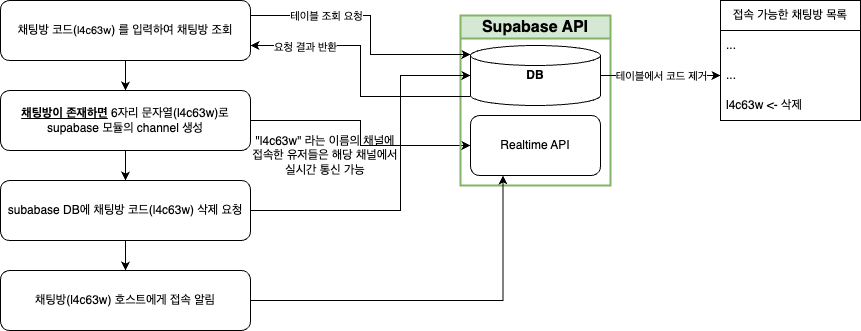

The diagram above was exported from draw.io. Its source (the exported page's mxGraphModel, read from the mxfile embedded in the PNG):
<mxGraphModel dx="954" dy="640" grid="1" gridSize="10" guides="1" tooltips="1" connect="1" arrows="1" fold="1" page="1" pageScale="1" pageWidth="827" pageHeight="1169" math="0" shadow="0">
  <root>
    <mxCell id="0" />
    <mxCell id="1" parent="0" />
    <mxCell id="2" style="edgeStyle=orthogonalEdgeStyle;rounded=0;orthogonalLoop=1;jettySize=auto;html=1;exitX=0.5;exitY=1;exitDx=0;exitDy=0;entryX=0.5;entryY=0;entryDx=0;entryDy=0;" edge="1" source="3" target="6" parent="1">
      <mxGeometry relative="1" as="geometry" />
    </mxCell>
    <mxCell id="3" value="채팅방 코드(&lt;span style=&quot;font-size: 11px; text-wrap: nowrap; background-color: rgb(255, 255, 255);&quot;&gt;l4c63w&lt;/span&gt;) 를 입력하여 채팅방 조회" style="rounded=1;whiteSpace=wrap;html=1;" vertex="1" parent="1">
      <mxGeometry x="40" y="680" width="250" height="60" as="geometry" />
    </mxCell>
    <mxCell id="4" style="edgeStyle=orthogonalEdgeStyle;rounded=0;orthogonalLoop=1;jettySize=auto;html=1;exitX=1;exitY=0.5;exitDx=0;exitDy=0;entryX=0;entryY=0.5;entryDx=0;entryDy=0;" edge="1" source="6" target="10" parent="1">
      <mxGeometry relative="1" as="geometry" />
    </mxCell>
    <mxCell id="5" style="edgeStyle=orthogonalEdgeStyle;rounded=0;orthogonalLoop=1;jettySize=auto;html=1;exitX=0.5;exitY=1;exitDx=0;exitDy=0;entryX=0.5;entryY=0;entryDx=0;entryDy=0;" edge="1" source="6" target="8" parent="1">
      <mxGeometry relative="1" as="geometry" />
    </mxCell>
    <mxCell id="6" value="&lt;b&gt;&lt;u&gt;채팅방이 존재하면&lt;/u&gt;&lt;/b&gt; 6자리 문자열(l4c63w)로 supabase 모듈의 channel 생성" style="rounded=1;whiteSpace=wrap;html=1;" vertex="1" parent="1">
      <mxGeometry x="40" y="770" width="250" height="60" as="geometry" />
    </mxCell>
    <mxCell id="7" style="edgeStyle=orthogonalEdgeStyle;rounded=0;orthogonalLoop=1;jettySize=auto;html=1;exitX=0.5;exitY=1;exitDx=0;exitDy=0;entryX=0.5;entryY=0;entryDx=0;entryDy=0;" edge="1" source="8" target="24" parent="1">
      <mxGeometry relative="1" as="geometry" />
    </mxCell>
    <mxCell id="8" value="subabase DB에 채팅방 코드(l4c63w) 삭제 요청" style="rounded=1;whiteSpace=wrap;html=1;" vertex="1" parent="1">
      <mxGeometry x="40" y="860" width="250" height="60" as="geometry" />
    </mxCell>
    <mxCell id="9" value="&lt;font style=&quot;font-size: 16px;&quot;&gt;Supabase API&lt;/font&gt;" style="swimlane;whiteSpace=wrap;html=1;fillColor=#d5e8d4;strokeColor=#82b366;strokeWidth=2;" vertex="1" parent="1">
      <mxGeometry x="500" y="695" width="150" height="170" as="geometry">
        <mxRectangle x="80" y="140" width="140" height="30" as="alternateBounds" />
      </mxGeometry>
    </mxCell>
    <mxCell id="10" value="&lt;span&gt;&lt;/span&gt;&lt;span&gt;&lt;/span&gt;&lt;span style=&quot;white-space-collapse: preserve;&quot;&gt;Realtime API&lt;/span&gt;" style="rounded=1;whiteSpace=wrap;html=1;" vertex="1" parent="9">
      <mxGeometry x="10" y="100" width="130" height="60" as="geometry" />
    </mxCell>
    <mxCell id="11" value="&lt;b&gt;DB&lt;/b&gt;" style="strokeWidth=1;html=1;shape=mxgraph.flowchart.database;whiteSpace=wrap;" vertex="1" parent="9">
      <mxGeometry x="10" y="30" width="130" height="60" as="geometry" />
    </mxCell>
    <mxCell id="12" value="접속 가능한 채팅방 목록" style="swimlane;fontStyle=0;childLayout=stackLayout;horizontal=1;startSize=30;horizontalStack=0;resizeParent=1;resizeParentMax=0;resizeLast=0;collapsible=1;marginBottom=0;whiteSpace=wrap;html=1;" vertex="1" parent="1">
      <mxGeometry x="760" y="680" width="140" height="120" as="geometry" />
    </mxCell>
    <mxCell id="13" value="..." style="text;strokeColor=none;fillColor=none;align=left;verticalAlign=middle;spacingLeft=4;spacingRight=4;overflow=hidden;points=[[0,0.5],[1,0.5]];portConstraint=eastwest;rotatable=0;whiteSpace=wrap;html=1;" vertex="1" parent="12">
      <mxGeometry y="30" width="140" height="30" as="geometry" />
    </mxCell>
    <mxCell id="14" value="..." style="text;strokeColor=none;fillColor=none;align=left;verticalAlign=middle;spacingLeft=4;spacingRight=4;overflow=hidden;points=[[0,0.5],[1,0.5]];portConstraint=eastwest;rotatable=0;whiteSpace=wrap;html=1;" vertex="1" parent="12">
      <mxGeometry y="60" width="140" height="30" as="geometry" />
    </mxCell>
    <mxCell id="15" value="&lt;span style=&quot;text-align: center;&quot;&gt;l4c63w &amp;lt;- 삭제&lt;/span&gt;" style="text;strokeColor=none;fillColor=none;align=left;verticalAlign=middle;spacingLeft=4;spacingRight=4;overflow=hidden;points=[[0,0.5],[1,0.5]];portConstraint=eastwest;rotatable=0;whiteSpace=wrap;html=1;" vertex="1" parent="12">
      <mxGeometry y="90" width="140" height="30" as="geometry" />
    </mxCell>
    <mxCell id="16" style="edgeStyle=orthogonalEdgeStyle;rounded=0;orthogonalLoop=1;jettySize=auto;html=1;exitX=1;exitY=0.5;exitDx=0;exitDy=0;exitPerimeter=0;entryX=0;entryY=0.5;entryDx=0;entryDy=0;" edge="1" source="11" target="14" parent="1">
      <mxGeometry relative="1" as="geometry" />
    </mxCell>
    <mxCell id="17" value="테이블에서 코드 제거" style="edgeLabel;html=1;align=center;verticalAlign=middle;resizable=0;points=[];" connectable="0" vertex="1" parent="16">
      <mxGeometry x="-0.1051" y="-1" relative="1" as="geometry">
        <mxPoint x="6" y="-1" as="offset" />
      </mxGeometry>
    </mxCell>
    <mxCell id="18" style="edgeStyle=orthogonalEdgeStyle;rounded=0;orthogonalLoop=1;jettySize=auto;html=1;exitX=1;exitY=0.25;exitDx=0;exitDy=0;entryX=0;entryY=0.15;entryDx=0;entryDy=0;entryPerimeter=0;" edge="1" source="3" target="11" parent="1">
      <mxGeometry relative="1" as="geometry">
        <Array as="points">
          <mxPoint x="410" y="695" />
          <mxPoint x="410" y="734" />
        </Array>
      </mxGeometry>
    </mxCell>
    <mxCell id="19" value="테이블 조회 요청" style="edgeLabel;html=1;align=center;verticalAlign=middle;resizable=0;points=[];" connectable="0" vertex="1" parent="18">
      <mxGeometry x="-0.4208" relative="1" as="geometry">
        <mxPoint as="offset" />
      </mxGeometry>
    </mxCell>
    <mxCell id="20" style="edgeStyle=orthogonalEdgeStyle;rounded=0;orthogonalLoop=1;jettySize=auto;html=1;exitX=0;exitY=0.85;exitDx=0;exitDy=0;exitPerimeter=0;entryX=1;entryY=0.75;entryDx=0;entryDy=0;" edge="1" source="11" target="3" parent="1">
      <mxGeometry relative="1" as="geometry" />
    </mxCell>
    <mxCell id="21" value="요청 결과 반환" style="edgeLabel;html=1;align=center;verticalAlign=middle;resizable=0;points=[];" connectable="0" vertex="1" parent="20">
      <mxGeometry x="0.6015" y="1" relative="1" as="geometry">
        <mxPoint as="offset" />
      </mxGeometry>
    </mxCell>
    <mxCell id="22" style="edgeStyle=orthogonalEdgeStyle;rounded=0;orthogonalLoop=1;jettySize=auto;html=1;exitX=1;exitY=0.5;exitDx=0;exitDy=0;entryX=0;entryY=0.5;entryDx=0;entryDy=0;entryPerimeter=0;" edge="1" source="8" target="11" parent="1">
      <mxGeometry relative="1" as="geometry">
        <Array as="points">
          <mxPoint x="440" y="890" />
          <mxPoint x="440" y="755" />
        </Array>
      </mxGeometry>
    </mxCell>
    <mxCell id="23" style="edgeStyle=orthogonalEdgeStyle;rounded=0;orthogonalLoop=1;jettySize=auto;html=1;exitX=1;exitY=0.5;exitDx=0;exitDy=0;entryX=0.25;entryY=1;entryDx=0;entryDy=0;" edge="1" source="24" target="10" parent="1">
      <mxGeometry relative="1" as="geometry" />
    </mxCell>
    <mxCell id="24" value="채팅방(l4c63w) 호스트에게 접속 알림" style="rounded=1;whiteSpace=wrap;html=1;" vertex="1" parent="1">
      <mxGeometry x="40" y="950" width="250" height="60" as="geometry" />
    </mxCell>
    <mxCell id="25" value="&quot;l4c63w&quot; 라는 이름의 채널에 접속한 유저들은 해당 채널에서 실시간 통신 가능" style="text;html=1;align=center;verticalAlign=middle;whiteSpace=wrap;rounded=0;" vertex="1" parent="1">
      <mxGeometry x="290" y="820" width="150" height="30" as="geometry" />
    </mxCell>
  </root>
</mxGraphModel>